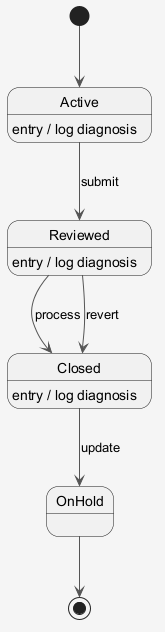

The diagram above was rendered by PlantUML. Its source (embedded in the PNG):
@startuml
skinparam shadowing false
skinparam backgroundColor #F5F5F5
skinparam ArrowColor #555555
[*] --> Active
Active --> Reviewed : submit
Active : entry / log diagnosis
Reviewed --> Closed : process
Reviewed : entry / log diagnosis
Closed --> OnHold : update
Closed : entry / log diagnosis
Reviewed --> Closed : revert
OnHold --> [*]
@enduml